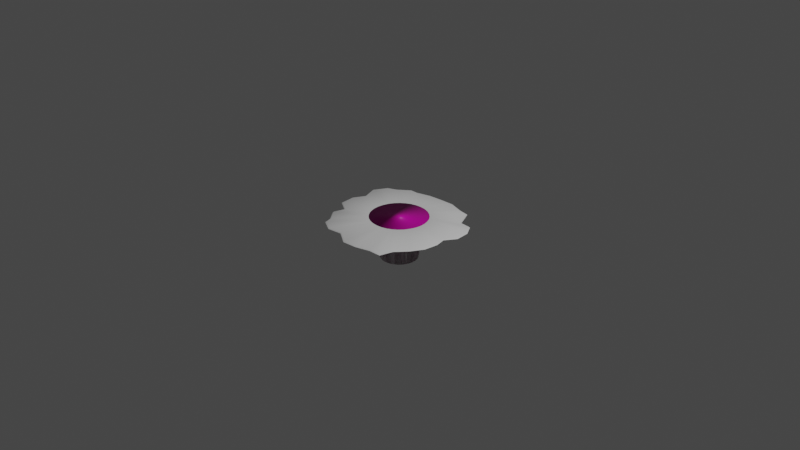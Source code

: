 # Source: HoleBlend.blend  (saved by Blender 3.5.10; exported with 4.5.12 LTS)
import bpy
from mathutils import Matrix  # noqa: F401  (used for matrix-valued properties, if any)

bpy.ops.wm.read_factory_settings(use_empty=True)
scene = bpy.context.scene
scene.name = 'Scene'

# ---- collections
col_collection = bpy.data.collections.new('Collection'); scene.collection.children.link(col_collection)

# ---- materials (node trees are filled in below, after node groups)
mat_material_001 = bpy.data.materials.new('Material.001')
mat_material_001.use_transparent_shadow = False
mat_material_002 = bpy.data.materials.new('Material.002')
mat_material_002.use_transparent_shadow = False

# ---- material node trees
mat_material_001.use_nodes = True; mat_material_001.node_tree.nodes.clear()
_N = mat_material_001.node_tree.nodes; _L = mat_material_001.node_tree.links
n0 = _N.new('ShaderNodeBsdfPrincipled'); n0.name = 'Principled BSDF'; n0.location = (10, 300)
n0.distribution = 'GGX'
n0.subsurface_method = 'RANDOM_WALK_SKIN'
n0.inputs[3].default_value = 1.45
n0.inputs[27].default_value = (0.0, 0.0, 0.0, 1.0)
n0.inputs[28].default_value = 1.0
n1 = _N.new('ShaderNodeOutputMaterial'); n1.name = 'Material Output'; n1.location = (300, 300)
_L.new(n0.outputs[0], n1.inputs[0])
n1.is_active_output = True
mat_material_002.use_nodes = True; mat_material_002.node_tree.nodes.clear()
_N = mat_material_002.node_tree.nodes; _L = mat_material_002.node_tree.links
n0 = _N.new('ShaderNodeBsdfPrincipled'); n0.name = 'Principled BSDF'; n0.location = (10, 300)
n0.distribution = 'GGX'
n0.subsurface_method = 'RANDOM_WALK_SKIN'
n0.inputs[0].default_value = (0.8, 0.0, 0.4858, 1.0)
n0.inputs[3].default_value = 1.45
n0.inputs[27].default_value = (0.0, 0.0, 0.0, 1.0)
n0.inputs[28].default_value = 1.0
n1 = _N.new('ShaderNodeOutputMaterial'); n1.name = 'Material Output'; n1.location = (300, 300)
_L.new(n0.outputs[0], n1.inputs[0])
n1.is_active_output = True

# ---- world
world_world = bpy.data.worlds.new('World'); scene.world = world_world
world_world.use_nodes = True; world_world.node_tree.nodes.clear()
_N = world_world.node_tree.nodes; _L = world_world.node_tree.links
n0 = _N.new('ShaderNodeOutputWorld'); n0.name = 'World Output'; n0.location = (300, 300)
n1 = _N.new('ShaderNodeBackground'); n1.name = 'Background'; n1.location = (10, 300)
n1.inputs[0].default_value = (0.05088, 0.05088, 0.05088, 1.0)
_L.new(n1.outputs[0], n0.inputs[0])
n0.is_active_output = True
world_world.color = (0.05088, 0.05088, 0.05088)
world_world.use_sun_shadow = False
world_world.sun_shadow_jitter_overblur = 0.0

# ---- cameras
cam_camera = bpy.data.cameras.new('Camera')
cam_camera.clip_end = 100.0
cam_camera.ortho_scale = 7.314

# ---- lights
light_light = bpy.data.lights.new('Light', 'POINT')
light_light.transmission_factor = 0.0
light_light.energy = 1000.0
light_light.shadow_soft_size = 0.1
light_light.shadow_maximum_resolution = 0.006
light_light.use_absolute_resolution = True

# ---- meshes
me_circle = bpy.data.meshes.new('Circle')
me_circle.from_pydata([(-0.005653, 0.6112, 0.009936), (-0.1605, 0.596, 0.009936), (-0.3094, 0.5508, 0.009936), (-0.3951, 0.5487, 0.009936), (-0.5154, 0.45, 0.009936), (-0.611, 0.4051, 0.009936), (-0.6843, 0.2679, 0.009936), (-0.6207, 0.1051, 0.009936), (-0.6854, -0.02002, 0.009936), (-0.6701, -0.1748, 0.009936), (-0.5281, -0.2604, 0.009936), (-0.5635, -0.3838, 0.009936), (-0.4648, -0.5041, 0.009936), (-0.4434, -0.583, 0.009936), (-0.3062, -0.6563, 0.009936), (-0.1514, -0.6342, 0.009936), (0.005398, -0.7326, 0.009936), (0.1602, -0.7173, 0.009936), (0.3091, -0.6721, 0.009936), (0.4404, -0.6661, 0.009936), (0.4736, -0.5278, 0.009936), (0.5723, -0.4075, 0.009936), (0.6437, -0.2743, 0.009936), (0.6565, -0.1231, 0.008416), (0.6282, -0.01378, 0.008416), (0.702, 0.1054, 0.008416), (0.6892, 0.252, 0.009936), (0.6158, 0.3655, 0.009936), (0.4952, 0.3696, 0.009936), (0.4026, 0.5534, 0.009936), (0.2822, 0.5726, 0.009936), (0.1334, 0.6177, 0.009936), (-0.03901, 0.1961, -0.4216), (2.262e-09, 0.1999, -0.4216), (-0.07652, 0.1847, -0.4216), (-0.1111, 0.1663, -0.4216), (-0.1414, 0.1414, -0.4216), (-0.1663, 0.1111, -0.4216), (-0.1847, 0.07652, -0.4216), (-0.1961, 0.03901, -0.4216), (-0.1999, -1.175e-08, -0.4216), (-0.1961, -0.03901, -0.4216), (-0.1847, -0.07652, -0.4216), (-0.1663, -0.1111, -0.4216), (-0.1414, -0.1414, -0.4216), (-0.1111, -0.1663, -0.4216), (-0.07652, -0.1847, -0.4216), (-0.03901, -0.1961, -0.4216), (2.262e-09, -0.1999, -0.4216), (0.03901, -0.1961, -0.4216), (0.07652, -0.1847, -0.4216), (0.1111, -0.1663, -0.4216), (0.1414, -0.1414, -0.4216), (0.1663, -0.1111, -0.4216), (0.1847, -0.07652, -0.4216), (0.1961, -0.03901, -0.4216), (0.1999, -1.175e-08, -0.4216), (0.1961, 0.03901, -0.4216), (0.1847, 0.07652, -0.4216), (0.1663, 0.1111, -0.4216), (0.1414, 0.1414, -0.4216), (0.1111, 0.1663, -0.4216), (0.07652, 0.1847, -0.4216), (0.03901, 0.1961, -0.4216), (-0.005855, 0.6263, -5.719e-05), (-0.1643, 0.6107, -5.719e-05), (-0.3167, 0.5645, -5.719e-05), (-0.4045, 0.5623, -5.719e-05), (-0.5276, 0.4613, -5.719e-05), (-0.6254, 0.4153, -5.719e-05), (-0.7004, 0.2749, -5.719e-05), (-0.6353, 0.1083, -5.719e-05), (-0.7015, -0.01977, -5.719e-05), (-0.6859, -0.1782, -5.719e-05), (-0.5405, -0.2658, -5.719e-05), (-0.5768, -0.3921, -5.719e-05), (-0.4758, -0.5152, -5.719e-05), (-0.4539, -0.5959, -5.719e-05), (-0.3135, -0.671, -5.719e-05), (-0.155, -0.6484, -5.719e-05), (0.005455, -0.749, -5.719e-05), (0.1639, -0.7334, -5.719e-05), (0.3163, -0.6872, -5.719e-05), (0.4506, -0.6809, -5.719e-05), (0.4847, -0.5395, -5.719e-05), (0.5857, -0.4164, -5.719e-05), (0.6587, -0.28, -5.719e-05), (0.6718, -0.1253, -0.001612), (0.6429, -0.01338, -0.001612), (0.7184, 0.1086, -0.001612), (0.7053, 0.2587, -5.719e-05), (0.6302, 0.3748, -5.719e-05), (0.5067, 0.379, -5.719e-05), (0.4119, 0.5671, -5.719e-05), (0.2888, 0.5867, -5.719e-05), (0.1364, 0.6329, -5.719e-05), (-0.06336, 0.3014, 0.03033), (-0.05351, 0.269, 0.004383), (-0.05692, 0.2811, 0.02348), (3.795e-09, 0.2743, 0.004383), (-0.000461, 0.3077, 0.03033), (-0.000135, 0.2868, 0.02348), (-0.1237, 0.2829, 0.03035), (-0.105, 0.2534, 0.004383), (-0.1115, 0.2645, 0.02348), (-0.1732, 0.2561, 0.03054), (-0.1524, 0.2281, 0.004383), (-0.16, 0.2385, 0.02354), (-0.2211, 0.2164, 0.03055), (-0.194, 0.194, 0.004383), (-0.2038, 0.2024, 0.02354), (-0.2574, 0.1718, 0.03073), (-0.2281, 0.1524, 0.004383), (-0.2389, 0.1596, 0.02359), (-0.2861, 0.1175, 0.03074), (-0.2534, 0.105, 0.004383), (-0.2655, 0.1097, 0.0236), (-0.3036, 0.0589, 0.03032), (-0.269, 0.05351, 0.004383), (-0.2818, 0.05561, 0.02348), (-0.3093, -0.001414, 0.03057), (-0.2743, -1.058e-08, 0.004383), (-0.2872, -0.0004142, 0.02355), (-0.303, -0.06318, 0.03058), (-0.269, -0.05351, 0.004383), (-0.2816, -0.05687, 0.02355), (-0.2849, -0.122, 0.03003), (-0.2534, -0.105, 0.004383), (-0.2651, -0.111, 0.02339), (-0.2576, -0.1727, 0.03051), (-0.2281, -0.1524, 0.004383), (-0.2389, -0.1598, 0.02353), (-0.218, -0.2208, 0.03052), (-0.194, -0.194, 0.004383), (-0.2029, -0.2037, 0.02353), (-0.1747, -0.2562, 0.03069), (-0.1524, -0.2281, 0.004383), (-0.1604, -0.2385, 0.02358), (-0.1204, -0.2853, 0.03069), (-0.105, -0.2534, 0.004383), (-0.1105, -0.2652, 0.02358), (-0.06221, -0.303, 0.03043), (-0.05351, -0.269, 0.004383), (-0.05658, -0.2816, 0.02351), (0.0003401, -0.3092, 0.03074), (3.795e-09, -0.2743, 0.004383), (9.96e-05, -0.2872, 0.0236), (0.06142, -0.3032, 0.03074), (0.05351, -0.269, 0.004383), (0.05635, -0.2817, 0.0236), (0.1202, -0.2855, 0.03073), (0.105, -0.2534, 0.004383), (0.1104, -0.2653, 0.0236), (0.172, -0.2578, 0.03088), (0.1524, -0.2281, 0.004383), (0.1596, -0.239, 0.02364), (0.2172, -0.2209, 0.03063), (0.194, -0.194, 0.004383), (0.2027, -0.2037, 0.02357), (0.2566, -0.1732, 0.03062), (0.2281, -0.1524, 0.004383), (0.2386, -0.16, 0.02356), (0.2858, -0.1189, 0.03061), (0.2534, -0.105, 0.004383), (0.2654, -0.1101, 0.02356), (0.3038, -0.05988, 0.03036), (0.269, -0.05351, 0.004383), (0.2818, -0.0559, 0.02349), (0.3098, -0.001153, 0.03015), (0.2743, -1.058e-08, 0.004383), (0.2874, -0.0003376, 0.02343), (0.3043, 0.0582, 0.03053), (0.269, 0.05351, 0.004383), (0.282, 0.05541, 0.02354), (0.2868, 0.1167, 0.03072), (0.2534, 0.105, 0.004383), (0.2657, 0.1094, 0.02359), (0.2588, 0.1699, 0.03067), (0.2281, 0.1524, 0.004383), (0.2393, 0.159, 0.02358), (0.2237, 0.2131, 0.03025), (0.194, 0.194, 0.004383), (0.2046, 0.2014, 0.02346), (0.1728, 0.2553, 0.03062), (0.1524, 0.2281, 0.004383), (0.1599, 0.2383, 0.02356), (0.1208, 0.2833, 0.03044), (0.105, 0.2534, 0.004383), (0.1106, 0.2646, 0.02351), (0.06081, 0.3017, 0.03043), (0.05351, 0.269, 0.004383), (0.05617, 0.2812, 0.02351)], [], [(103, 106, 35, 34), (97, 103, 34, 32), (100, 189, 31, 0), (106, 109, 36, 35), (109, 112, 37, 36), (112, 115, 38, 37), (115, 118, 39, 38), (118, 121, 40, 39), (121, 124, 41, 40), (124, 127, 42, 41), (127, 130, 43, 42), (130, 133, 44, 43), (133, 136, 45, 44), (136, 139, 46, 45), (139, 142, 47, 46), (142, 145, 48, 47), (145, 148, 49, 48), (148, 151, 50, 49), (151, 154, 51, 50), (154, 157, 52, 51), (157, 160, 53, 52), (160, 163, 54, 53), (163, 166, 55, 54), (166, 169, 56, 55), (169, 172, 57, 56), (172, 175, 58, 57), (175, 178, 59, 58), (178, 181, 60, 59), (181, 184, 61, 60), (184, 187, 62, 61), (187, 190, 63, 62), (190, 99, 33, 63), (32, 34, 35, 36, 37, 38, 39, 40, 41, 42, 43, 44, 45, 46, 47, 48, 49, 50, 51, 52, 53, 54, 55, 56, 57, 58, 59, 60, 61, 62, 63, 33), (153, 150, 18, 19), (114, 111, 5, 6), (156, 153, 19, 20), (117, 114, 6, 7), (159, 156, 20, 21), (120, 117, 7, 8), (162, 159, 21, 22), (123, 120, 8, 9), (165, 162, 22, 23), (126, 123, 9, 10), (168, 165, 23, 24), (129, 126, 10, 11), (171, 168, 24, 25), (132, 129, 11, 12), (174, 171, 25, 26), (135, 132, 12, 13), (177, 174, 26, 27), (138, 135, 13, 14), (96, 100, 0, 1), (180, 177, 27, 28), (141, 138, 14, 15), (102, 96, 1, 2), (183, 180, 28, 29), (144, 141, 15, 16), (105, 102, 2, 3), (186, 183, 29, 30), (147, 144, 16, 17), (108, 105, 3, 4), (189, 186, 30, 31), (150, 147, 17, 18), (111, 108, 4, 5), (13, 12, 76, 77), (27, 26, 90, 91), (14, 13, 77, 78), (1, 0, 64, 65), (28, 27, 91, 92), (15, 14, 78, 79), (2, 1, 65, 66), (29, 28, 92, 93), (16, 15, 79, 80), (3, 2, 66, 67), (30, 29, 93, 94), (17, 16, 80, 81), (4, 3, 67, 68), (31, 30, 94, 95), (18, 17, 81, 82), (5, 4, 68, 69), (0, 31, 95, 64), (19, 18, 82, 83), (6, 5, 69, 70), (20, 19, 83, 84), (7, 6, 70, 71), (21, 20, 84, 85), (8, 7, 71, 72), (22, 21, 85, 86), (9, 8, 72, 73), (23, 22, 86, 87), (10, 9, 73, 74), (24, 23, 87, 88), (11, 10, 74, 75), (25, 24, 88, 89), (12, 11, 75, 76), (26, 25, 89, 90), (97, 99, 101, 98), (98, 101, 100, 96), (103, 97, 98, 104), (104, 98, 96, 102), (106, 103, 104, 107), (107, 104, 102, 105), (109, 106, 107, 110), (110, 107, 105, 108), (112, 109, 110, 113), (113, 110, 108, 111), (115, 112, 113, 116), (116, 113, 111, 114), (118, 115, 116, 119), (119, 116, 114, 117), (121, 118, 119, 122), (122, 119, 117, 120), (124, 121, 122, 125), (125, 122, 120, 123), (127, 124, 125, 128), (128, 125, 123, 126), (130, 127, 128, 131), (131, 128, 126, 129), (133, 130, 131, 134), (134, 131, 129, 132), (136, 133, 134, 137), (137, 134, 132, 135), (139, 136, 137, 140), (140, 137, 135, 138), (142, 139, 140, 143), (143, 140, 138, 141), (145, 142, 143, 146), (146, 143, 141, 144), (148, 145, 146, 149), (149, 146, 144, 147), (151, 148, 149, 152), (152, 149, 147, 150), (154, 151, 152, 155), (155, 152, 150, 153), (157, 154, 155, 158), (158, 155, 153, 156), (160, 157, 158, 161), (161, 158, 156, 159), (163, 160, 161, 164), (164, 161, 159, 162), (166, 163, 164, 167), (167, 164, 162, 165), (169, 166, 167, 170), (170, 167, 165, 168), (172, 169, 170, 173), (173, 170, 168, 171), (175, 172, 173, 176), (176, 173, 171, 174), (178, 175, 176, 179), (179, 176, 174, 177), (181, 178, 179, 182), (182, 179, 177, 180), (184, 181, 182, 185), (185, 182, 180, 183), (187, 184, 185, 188), (188, 185, 183, 186), (190, 187, 188, 191), (191, 188, 186, 189), (99, 190, 191, 101), (101, 191, 189, 100), (99, 97, 32, 33)])
me_circle.polygons.foreach_set('use_smooth', [True] * 161)
_uv = me_circle.uv_layers.new(name='UVMap')
_uv.uv.foreach_set('vector', [0.3261, 0.4431, 0.34, 0.4098, 0.4782, 0.4835, 0.476, 0.4884, 0.319, 0.4785, 0.3261, 0.4431, 0.476, 0.4884, 0.4748, 0.4936, 0.2882, 0.5171, 0.2963, 0.5591, 0.01808, 0.623, 0.01257, 0.5271, 0.34, 0.4098, 0.3602, 0.3798, 0.4814, 0.4791, 0.4782, 0.4835, 0.3602, 0.3798, 0.3858, 0.3544, 0.4853, 0.4755, 0.4814, 0.4791, 0.3858, 0.3544, 0.416, 0.3343, 0.4899, 0.4728, 0.4853, 0.4755, 0.416, 0.3343, 0.4494, 0.3206, 0.4949, 0.4709, 0.4899, 0.4728, 0.4494, 0.3206, 0.4849, 0.3136, 0.5002, 0.4702, 0.4949, 0.4709, 0.4849, 0.3136, 0.5211, 0.3141, 0.5055, 0.4703, 0.5002, 0.4702, 0.5211, 0.3141, 0.5566, 0.3212, 0.5108, 0.4715, 0.5055, 0.4703, 0.5566, 0.3212, 0.5899, 0.3352, 0.5157, 0.4737, 0.5108, 0.4715, 0.5899, 0.3352, 0.62, 0.3554, 0.52, 0.4769, 0.5157, 0.4737, 0.62, 0.3554, 0.6456, 0.3812, 0.5238, 0.4808, 0.52, 0.4769, 0.6456, 0.3812, 0.6656, 0.4115, 0.5266, 0.4854, 0.5238, 0.4808, 0.6656, 0.4115, 0.6789, 0.4452, 0.5286, 0.4905, 0.5266, 0.4854, 0.6789, 0.4452, 0.6857, 0.4808, 0.5294, 0.4958, 0.5286, 0.4905, 0.6857, 0.4808, 0.6855, 0.5171, 0.5292, 0.5013, 0.5294, 0.4958, 0.6855, 0.5171, 0.6781, 0.5526, 0.5279, 0.5066, 0.5292, 0.5013, 0.6781, 0.5526, 0.664, 0.5859, 0.5256, 0.5114, 0.5279, 0.5066, 0.664, 0.5859, 0.6438, 0.6158, 0.5223, 0.5158, 0.5256, 0.5114, 0.6438, 0.6158, 0.6177, 0.6408, 0.5184, 0.5195, 0.5223, 0.5158, 0.6177, 0.6408, 0.5875, 0.6607, 0.5139, 0.5224, 0.5184, 0.5195, 0.5875, 0.6607, 0.554, 0.6743, 0.5088, 0.5243, 0.5139, 0.5224, 0.554, 0.6743, 0.5186, 0.6811, 0.5035, 0.5252, 0.5088, 0.5243, 0.5186, 0.6811, 0.4826, 0.6808, 0.498, 0.525, 0.5035, 0.5252, 0.4826, 0.6808, 0.4472, 0.6734, 0.4928, 0.5237, 0.498, 0.525, 0.4472, 0.6734, 0.4139, 0.6593, 0.4879, 0.5214, 0.4928, 0.5237, 0.4139, 0.6593, 0.3841, 0.639, 0.4835, 0.5182, 0.4879, 0.5214, 0.3841, 0.639, 0.359, 0.6132, 0.4799, 0.5142, 0.4835, 0.5182, 0.359, 0.6132, 0.3393, 0.5832, 0.4772, 0.5095, 0.4799, 0.5142, 0.3393, 0.5832, 0.3257, 0.5498, 0.4754, 0.5044, 0.4772, 0.5095, 0.3257, 0.5498, 0.3188, 0.5145, 0.4747, 0.499, 0.4754, 0.5044, 0.4748, 0.4936, 0.476, 0.4884, 0.4782, 0.4835, 0.4814, 0.4791, 0.4853, 0.4755, 0.4899, 0.4728, 0.4949, 0.4709, 0.5002, 0.4702, 0.5055, 0.4703, 0.5108, 0.4715, 0.5157, 0.4737, 0.52, 0.4769, 0.5238, 0.4808, 0.5266, 0.4854, 0.5286, 0.4905, 0.5294, 0.4958, 0.5292, 0.5013, 0.5279, 0.5066, 0.5256, 0.5114, 0.5223, 0.5158, 0.5184, 0.5195, 0.5139, 0.5224, 0.5088, 0.5243, 0.5035, 0.5252, 0.498, 0.525, 0.4928, 0.5237, 0.4879, 0.5214, 0.4835, 0.5182, 0.4799, 0.5142, 0.4772, 0.5095, 0.4754, 0.5044, 0.4747, 0.499, 0.6924, 0.6012, 0.7085, 0.5634, 0.926, 0.6655, 0.9257, 0.7549, 0.4015, 0.3059, 0.3656, 0.3296, 0.1151, 0.09431, 0.2042, 0.03549, 0.6695, 0.635, 0.6924, 0.6012, 0.9257, 0.7549, 0.8357, 0.7897, 0.4412, 0.2898, 0.4015, 0.3059, 0.2042, 0.03549, 0.3213, 0.06212, 0.6385, 0.6653, 0.6695, 0.635, 0.8357, 0.7897, 0.7562, 0.8649, 0.4828, 0.2818, 0.4412, 0.2898, 0.3213, 0.06212, 0.4058, 0.01308, 0.6026, 0.6889, 0.6385, 0.6653, 0.7562, 0.8649, 0.6682, 0.9215, 0.5264, 0.2825, 0.4828, 0.2818, 0.4058, 0.01308, 0.5124, 0.01483, 0.5626, 0.705, 0.6026, 0.6889, 0.6682, 0.9215, 0.5651, 0.9413, 0.5683, 0.2913, 0.5264, 0.2825, 0.5124, 0.01483, 0.5871, 0.1012, 0.5223, 0.7129, 0.5626, 0.705, 0.5651, 0.9413, 0.4865, 0.9319, 0.6054, 0.3067, 0.5683, 0.2913, 0.5871, 0.1012, 0.6707, 0.0754, 0.4807, 0.7128, 0.5223, 0.7129, 0.4865, 0.9319, 0.4064, 0.9864, 0.6419, 0.3313, 0.6054, 0.3067, 0.6707, 0.0754, 0.7612, 0.1332, 0.4388, 0.7045, 0.4807, 0.7128, 0.4064, 0.9864, 0.3052, 0.9867, 0.6695, 0.3591, 0.6419, 0.3313, 0.7612, 0.1332, 0.8164, 0.1452, 0.3999, 0.6881, 0.4388, 0.7045, 0.3052, 0.9867, 0.2242, 0.9429, 0.6935, 0.3954, 0.6695, 0.3591, 0.8164, 0.1452, 0.8755, 0.2351, 0.2885, 0.4731, 0.2882, 0.5171, 0.01257, 0.5271, 0.01285, 0.4191, 0.3679, 0.6663, 0.3999, 0.6881, 0.2242, 0.9429, 0.2099, 0.8631, 0.7092, 0.435, 0.6935, 0.3954, 0.8755, 0.2351, 0.8742, 0.3444, 0.2974, 0.43, 0.2885, 0.4731, 0.01285, 0.4191, 0.03309, 0.3122, 0.3356, 0.6337, 0.3679, 0.6663, 0.2099, 0.8631, 0.08063, 0.8028, 0.7176, 0.4781, 0.7092, 0.435, 0.8742, 0.3444, 0.9477, 0.4506, 0.3126, 0.3939, 0.2974, 0.43, 0.03309, 0.3122, 0.03057, 0.2532, 0.3129, 0.5995, 0.3356, 0.6337, 0.08063, 0.8028, 0.05792, 0.723, 0.7173, 0.5212, 0.7176, 0.4781, 0.9477, 0.4506, 0.9476, 0.5588, 0.337, 0.3578, 0.3126, 0.3939, 0.03057, 0.2532, 0.08892, 0.1621, 0.2963, 0.5591, 0.3129, 0.5995, 0.05792, 0.723, 0.01808, 0.623, 0.7085, 0.5634, 0.7173, 0.5212, 0.9476, 0.5588, 0.926, 0.6655, 0.3656, 0.3296, 0.337, 0.3578, 0.08892, 0.1621, 0.1151, 0.09431, 0.8164, 0.1452, 0.7612, 0.1332, 0.7692, 0.1228, 0.8259, 0.1356, 0.2242, 0.9429, 0.3052, 0.9867, 0.3012, 1.0, 0.2169, 0.9545, 0.8755, 0.2351, 0.8164, 0.1452, 0.8259, 0.1356, 0.8873, 0.2283, 0.01285, 0.4191, 0.01257, 0.5271, 0.0, 0.528, 0.0003416, 0.4173, 0.2099, 0.8631, 0.2242, 0.9429, 0.2169, 0.9545, 0.2019, 0.8731, 0.8742, 0.3444, 0.8755, 0.2351, 0.8873, 0.2283, 0.8862, 0.3403, 0.03309, 0.3122, 0.01285, 0.4191, 0.0003416, 0.4173, 0.02097, 0.3077, 0.08063, 0.8028, 0.2099, 0.8631, 0.2019, 0.8731, 0.07025, 0.8112, 0.9477, 0.4506, 0.8742, 0.3444, 0.8862, 0.3403, 0.9611, 0.4491, 0.03057, 0.2532, 0.03309, 0.3122, 0.02097, 0.3077, 0.01864, 0.2472, 0.05792, 0.723, 0.08063, 0.8028, 0.07025, 0.8112, 0.04664, 0.7292, 0.9476, 0.5588, 0.9477, 0.4506, 0.9611, 0.4491, 0.961, 0.5604, 0.08892, 0.1621, 0.03057, 0.2532, 0.01864, 0.2472, 0.0785, 0.1535, 0.01808, 0.623, 0.05792, 0.723, 0.04664, 0.7292, 0.005806, 0.6265, 0.926, 0.6655, 0.9476, 0.5588, 0.961, 0.5604, 0.9388, 0.67, 0.1151, 0.09431, 0.08892, 0.1621, 0.0785, 0.1535, 0.1057, 0.08383, 0.01257, 0.5271, 0.01808, 0.623, 0.005806, 0.6265, 0.0, 0.528, 0.9257, 0.7549, 0.926, 0.6655, 0.9388, 0.67, 0.938, 0.7622, 0.2042, 0.03549, 0.1151, 0.09431, 0.1057, 0.08383, 0.1978, 0.02284, 0.8357, 0.7897, 0.9257, 0.7549, 0.938, 0.7622, 0.8458, 0.7984, 0.3213, 0.06212, 0.2042, 0.03549, 0.1978, 0.02284, 0.3178, 0.04985, 0.7562, 0.8649, 0.8357, 0.7897, 0.8458, 0.7984, 0.7643, 0.8753, 0.4058, 0.01308, 0.3213, 0.06212, 0.3178, 0.04985, 0.4044, 0.0, 0.6682, 0.9215, 0.7562, 0.8649, 0.7643, 0.8753, 0.6738, 0.9333, 0.5124, 0.01483, 0.4058, 0.01308, 0.4044, 0.0, 0.5145, 0.001725, 0.5651, 0.9413, 0.6682, 0.9215, 0.6738, 0.9333, 0.568, 0.9539, 0.5871, 0.1012, 0.5124, 0.01483, 0.5145, 0.001725, 0.5908, 0.08954, 0.4865, 0.9319, 0.5651, 0.9413, 0.568, 0.9539, 0.4877, 0.9444, 0.6707, 0.0754, 0.5871, 0.1012, 0.5908, 0.08954, 0.6758, 0.06365, 0.4064, 0.9864, 0.4865, 0.9319, 0.4877, 0.9444, 0.4058, 1.0, 0.7612, 0.1332, 0.6707, 0.0754, 0.6758, 0.06365, 0.7692, 0.1228, 0.3052, 0.9867, 0.4064, 0.9864, 0.4058, 1.0, 0.3012, 1.0, 0.319, 0.4785, 0.3188, 0.5145, 0.3033, 0.5159, 0.3036, 0.4762, 0.3036, 0.4762, 0.3033, 0.5159, 0.2882, 0.5171, 0.2885, 0.4731, 0.3261, 0.4431, 0.319, 0.4785, 0.3036, 0.4762, 0.3115, 0.4374, 0.3115, 0.4374, 0.3036, 0.4762, 0.2885, 0.4731, 0.2974, 0.43, 0.34, 0.4098, 0.3261, 0.4431, 0.3115, 0.4374, 0.3263, 0.4021, 0.3263, 0.4021, 0.3115, 0.4374, 0.2974, 0.43, 0.3126, 0.3939, 0.3602, 0.3798, 0.34, 0.4098, 0.3263, 0.4021, 0.3484, 0.3693, 0.3484, 0.3693, 0.3263, 0.4021, 0.3126, 0.3939, 0.337, 0.3578, 0.3858, 0.3544, 0.3602, 0.3798, 0.3484, 0.3693, 0.3758, 0.3421, 0.3758, 0.3421, 0.3484, 0.3693, 0.337, 0.3578, 0.3656, 0.3296, 0.416, 0.3343, 0.3858, 0.3544, 0.3758, 0.3421, 0.4087, 0.3203, 0.4087, 0.3203, 0.3758, 0.3421, 0.3656, 0.3296, 0.4015, 0.3059, 0.4494, 0.3206, 0.416, 0.3343, 0.4087, 0.3203, 0.4452, 0.3054, 0.4452, 0.3054, 0.4087, 0.3203, 0.4015, 0.3059, 0.4412, 0.2898, 0.4849, 0.3136, 0.4494, 0.3206, 0.4452, 0.3054, 0.4837, 0.298, 0.4837, 0.298, 0.4452, 0.3054, 0.4412, 0.2898, 0.4828, 0.2818, 0.5211, 0.3141, 0.4849, 0.3136, 0.4837, 0.298, 0.5233, 0.2984, 0.5233, 0.2984, 0.4837, 0.298, 0.4828, 0.2818, 0.5264, 0.2825, 0.5566, 0.3212, 0.5211, 0.3141, 0.5233, 0.2984, 0.5618, 0.3064, 0.5618, 0.3064, 0.5233, 0.2984, 0.5264, 0.2825, 0.5683, 0.2913, 0.5899, 0.3352, 0.5566, 0.3212, 0.5618, 0.3064, 0.5974, 0.3212, 0.5974, 0.3212, 0.5618, 0.3064, 0.5683, 0.2913, 0.6054, 0.3067, 0.62, 0.3554, 0.5899, 0.3352, 0.5974, 0.3212, 0.6304, 0.3435, 0.6304, 0.3435, 0.5974, 0.3212, 0.6054, 0.3067, 0.6419, 0.3313, 0.6456, 0.3812, 0.62, 0.3554, 0.6304, 0.3435, 0.6576, 0.3707, 0.6576, 0.3707, 0.6304, 0.3435, 0.6419, 0.3313, 0.6695, 0.3591, 0.6656, 0.4115, 0.6456, 0.3812, 0.6576, 0.3707, 0.6794, 0.4038, 0.6794, 0.4038, 0.6576, 0.3707, 0.6695, 0.3591, 0.6935, 0.3954, 0.6789, 0.4452, 0.6656, 0.4115, 0.6794, 0.4038, 0.694, 0.4404, 0.694, 0.4404, 0.6794, 0.4038, 0.6935, 0.3954, 0.7092, 0.435, 0.6857, 0.4808, 0.6789, 0.4452, 0.694, 0.4404, 0.7016, 0.4794, 0.7016, 0.4794, 0.694, 0.4404, 0.7092, 0.435, 0.7176, 0.4781, 0.6855, 0.5171, 0.6857, 0.4808, 0.7016, 0.4794, 0.7012, 0.519, 0.7012, 0.519, 0.7016, 0.4794, 0.7176, 0.4781, 0.7173, 0.5212, 0.6781, 0.5526, 0.6855, 0.5171, 0.7012, 0.519, 0.6931, 0.5576, 0.6931, 0.5576, 0.7012, 0.519, 0.7173, 0.5212, 0.7085, 0.5634, 0.664, 0.5859, 0.6781, 0.5526, 0.6931, 0.5576, 0.6779, 0.5934, 0.6779, 0.5934, 0.6931, 0.5576, 0.7085, 0.5634, 0.6924, 0.6012, 0.6438, 0.6158, 0.664, 0.5859, 0.6779, 0.5934, 0.6561, 0.6255, 0.6561, 0.6255, 0.6779, 0.5934, 0.6924, 0.6012, 0.6695, 0.635, 0.6177, 0.6408, 0.6438, 0.6158, 0.6561, 0.6255, 0.6278, 0.653, 0.6278, 0.653, 0.6561, 0.6255, 0.6695, 0.635, 0.6385, 0.6653, 0.5875, 0.6607, 0.6177, 0.6408, 0.6278, 0.653, 0.5949, 0.6747, 0.5949, 0.6747, 0.6278, 0.653, 0.6385, 0.6653, 0.6026, 0.6889, 0.554, 0.6743, 0.5875, 0.6607, 0.5949, 0.6747, 0.5583, 0.6893, 0.5583, 0.6893, 0.5949, 0.6747, 0.6026, 0.6889, 0.5626, 0.705, 0.5186, 0.6811, 0.554, 0.6743, 0.5583, 0.6893, 0.5203, 0.6967, 0.5203, 0.6967, 0.5583, 0.6893, 0.5626, 0.705, 0.5223, 0.7129, 0.4826, 0.6808, 0.5186, 0.6811, 0.5203, 0.6967, 0.4813, 0.6965, 0.4813, 0.6965, 0.5203, 0.6967, 0.5223, 0.7129, 0.4807, 0.7128, 0.4472, 0.6734, 0.4826, 0.6808, 0.4813, 0.6965, 0.4428, 0.6886, 0.4428, 0.6886, 0.4813, 0.6965, 0.4807, 0.7128, 0.4388, 0.7045, 0.4139, 0.6593, 0.4472, 0.6734, 0.4428, 0.6886, 0.4067, 0.6733, 0.4067, 0.6733, 0.4428, 0.6886, 0.4388, 0.7045, 0.3999, 0.6881, 0.3841, 0.639, 0.4139, 0.6593, 0.4067, 0.6733, 0.3753, 0.6518, 0.3753, 0.6518, 0.4067, 0.6733, 0.3999, 0.6881, 0.3679, 0.6663, 0.359, 0.6132, 0.3841, 0.639, 0.3753, 0.6518, 0.3471, 0.6233, 0.3471, 0.6233, 0.3753, 0.6518, 0.3679, 0.6663, 0.3356, 0.6337, 0.3393, 0.5832, 0.359, 0.6132, 0.3471, 0.6233, 0.3258, 0.591, 0.3258, 0.591, 0.3471, 0.6233, 0.3356, 0.6337, 0.3129, 0.5995, 0.3257, 0.5498, 0.3393, 0.5832, 0.3258, 0.591, 0.3109, 0.5544, 0.3109, 0.5544, 0.3258, 0.591, 0.3129, 0.5995, 0.2963, 0.5591, 0.3188, 0.5145, 0.3257, 0.5498, 0.3109, 0.5544, 0.3033, 0.5159, 0.3033, 0.5159, 0.3109, 0.5544, 0.2963, 0.5591, 0.2882, 0.5171, 0.3188, 0.5145, 0.319, 0.4785, 0.4748, 0.4936, 0.4747, 0.499])
me_circle.materials.append(mat_material_001)
me_circle.update()
me_circle_001 = bpy.data.meshes.new('Circle.001')
me_circle_001.from_pydata([(-0.03901, 0.1961, -0.4216), (2.262e-09, 0.1999, -0.4216), (-0.07652, 0.1847, -0.4216), (-0.1111, 0.1663, -0.4216), (-0.1414, 0.1414, -0.4216), (-0.1663, 0.1111, -0.4216), (-0.1847, 0.07652, -0.4216), (-0.1961, 0.03901, -0.4216), (-0.1999, -1.175e-08, -0.4216), (-0.1961, -0.03901, -0.4216), (-0.1847, -0.07652, -0.4216), (-0.1663, -0.1111, -0.4216), (-0.1414, -0.1414, -0.4216), (-0.1111, -0.1663, -0.4216), (-0.07652, -0.1847, -0.4216), (-0.03901, -0.1961, -0.4216), (2.262e-09, -0.1999, -0.4216), (0.03901, -0.1961, -0.4216), (0.07652, -0.1847, -0.4216), (0.1111, -0.1663, -0.4216), (0.1414, -0.1414, -0.4216), (0.1663, -0.1111, -0.4216), (0.1847, -0.07652, -0.4216), (0.1961, -0.03901, -0.4216), (0.1999, -1.175e-08, -0.4216), (0.1961, 0.03901, -0.4216), (0.1847, 0.07652, -0.4216), (0.1663, 0.1111, -0.4216), (0.1414, 0.1414, -0.4216), (0.1111, 0.1663, -0.4216), (0.07652, 0.1847, -0.4216), (0.03901, 0.1961, -0.4216), (-0.06336, 0.3014, 0.03033), (-0.05351, 0.269, 0.004383), (-0.05692, 0.2811, 0.02348), (3.795e-09, 0.2743, 0.004383), (-0.000461, 0.3077, 0.03033), (-0.000135, 0.2868, 0.02348), (-0.1237, 0.2829, 0.03035), (-0.105, 0.2534, 0.004383), (-0.1115, 0.2645, 0.02348), (-0.1732, 0.2561, 0.03054), (-0.1524, 0.2281, 0.004383), (-0.16, 0.2385, 0.02354), (-0.2211, 0.2164, 0.03055), (-0.194, 0.194, 0.004383), (-0.2038, 0.2024, 0.02354), (-0.2574, 0.1718, 0.03073), (-0.2281, 0.1524, 0.004383), (-0.2389, 0.1596, 0.02359), (-0.2861, 0.1175, 0.03074), (-0.2534, 0.105, 0.004383), (-0.2655, 0.1097, 0.0236), (-0.3036, 0.0589, 0.03032), (-0.269, 0.05351, 0.004383), (-0.2818, 0.05561, 0.02348), (-0.3093, -0.001414, 0.03057), (-0.2743, -1.058e-08, 0.004383), (-0.2872, -0.0004142, 0.02355), (-0.303, -0.06318, 0.03058), (-0.269, -0.05351, 0.004383), (-0.2816, -0.05687, 0.02355), (-0.2849, -0.122, 0.03003), (-0.2534, -0.105, 0.004383), (-0.2651, -0.111, 0.02339), (-0.2576, -0.1727, 0.03051), (-0.2281, -0.1524, 0.004383), (-0.2389, -0.1598, 0.02353), (-0.218, -0.2208, 0.03052), (-0.194, -0.194, 0.004383), (-0.2029, -0.2037, 0.02353), (-0.1747, -0.2562, 0.03069), (-0.1524, -0.2281, 0.004383), (-0.1604, -0.2385, 0.02358), (-0.1204, -0.2853, 0.03069), (-0.105, -0.2534, 0.004383), (-0.1105, -0.2652, 0.02358), (-0.06221, -0.303, 0.03043), (-0.05351, -0.269, 0.004383), (-0.05658, -0.2816, 0.02351), (0.0003401, -0.3092, 0.03074), (3.795e-09, -0.2743, 0.004383), (9.96e-05, -0.2872, 0.0236), (0.06142, -0.3032, 0.03074), (0.05351, -0.269, 0.004383), (0.05635, -0.2817, 0.0236), (0.1202, -0.2855, 0.03073), (0.105, -0.2534, 0.004383), (0.1104, -0.2653, 0.0236), (0.172, -0.2578, 0.03088), (0.1524, -0.2281, 0.004383), (0.1596, -0.239, 0.02364), (0.2172, -0.2209, 0.03063), (0.194, -0.194, 0.004383), (0.2027, -0.2037, 0.02357), (0.2566, -0.1732, 0.03062), (0.2281, -0.1524, 0.004383), (0.2386, -0.16, 0.02356), (0.2858, -0.1189, 0.03061), (0.2534, -0.105, 0.004383), (0.2654, -0.1101, 0.02356), (0.3038, -0.05988, 0.03036), (0.269, -0.05351, 0.004383), (0.2818, -0.0559, 0.02349), (0.3098, -0.001153, 0.03015), (0.2743, -1.058e-08, 0.004383), (0.2874, -0.0003376, 0.02343), (0.3043, 0.0582, 0.03053), (0.269, 0.05351, 0.004383), (0.282, 0.05541, 0.02354), (0.2868, 0.1167, 0.03072), (0.2534, 0.105, 0.004383), (0.2657, 0.1094, 0.02359), (0.2588, 0.1699, 0.03067), (0.2281, 0.1524, 0.004383), (0.2393, 0.159, 0.02358), (0.2237, 0.2131, 0.03025), (0.194, 0.194, 0.004383), (0.2046, 0.2014, 0.02346), (0.1728, 0.2553, 0.03062), (0.1524, 0.2281, 0.004383), (0.1599, 0.2383, 0.02356), (0.1208, 0.2833, 0.03044), (0.105, 0.2534, 0.004383), (0.1106, 0.2646, 0.02351), (0.06081, 0.3017, 0.03043), (0.05351, 0.269, 0.004383), (0.05617, 0.2812, 0.02351)], [], [(39, 2, 3, 42), (33, 0, 2, 39), (42, 3, 4, 45), (45, 4, 5, 48), (48, 5, 6, 51), (51, 6, 7, 54), (54, 7, 8, 57), (57, 8, 9, 60), (60, 9, 10, 63), (63, 10, 11, 66), (66, 11, 12, 69), (69, 12, 13, 72), (72, 13, 14, 75), (75, 14, 15, 78), (78, 15, 16, 81), (81, 16, 17, 84), (84, 17, 18, 87), (87, 18, 19, 90), (90, 19, 20, 93), (93, 20, 21, 96), (96, 21, 22, 99), (99, 22, 23, 102), (102, 23, 24, 105), (105, 24, 25, 108), (108, 25, 26, 111), (111, 26, 27, 114), (114, 27, 28, 117), (117, 28, 29, 120), (120, 29, 30, 123), (123, 30, 31, 126), (126, 31, 1, 35), (0, 1, 31, 30, 29, 28, 27, 26, 25, 24, 23, 22, 21, 20, 19, 18, 17, 16, 15, 14, 13, 12, 11, 10, 9, 8, 7, 6, 5, 4, 3, 2), (33, 34, 37, 35), (34, 32, 36, 37), (39, 40, 34, 33), (40, 38, 32, 34), (42, 43, 40, 39), (43, 41, 38, 40), (45, 46, 43, 42), (46, 44, 41, 43), (48, 49, 46, 45), (49, 47, 44, 46), (51, 52, 49, 48), (52, 50, 47, 49), (54, 55, 52, 51), (55, 53, 50, 52), (57, 58, 55, 54), (58, 56, 53, 55), (60, 61, 58, 57), (61, 59, 56, 58), (63, 64, 61, 60), (64, 62, 59, 61), (66, 67, 64, 63), (67, 65, 62, 64), (69, 70, 67, 66), (70, 68, 65, 67), (72, 73, 70, 69), (73, 71, 68, 70), (75, 76, 73, 72), (76, 74, 71, 73), (78, 79, 76, 75), (79, 77, 74, 76), (81, 82, 79, 78), (82, 80, 77, 79), (84, 85, 82, 81), (85, 83, 80, 82), (87, 88, 85, 84), (88, 86, 83, 85), (90, 91, 88, 87), (91, 89, 86, 88), (93, 94, 91, 90), (94, 92, 89, 91), (96, 97, 94, 93), (97, 95, 92, 94), (99, 100, 97, 96), (100, 98, 95, 97), (102, 103, 100, 99), (103, 101, 98, 100), (105, 106, 103, 102), (106, 104, 101, 103), (108, 109, 106, 105), (109, 107, 104, 106), (111, 112, 109, 108), (112, 110, 107, 109), (114, 115, 112, 111), (115, 113, 110, 112), (117, 118, 115, 114), (118, 116, 113, 115), (120, 121, 118, 117), (121, 119, 116, 118), (123, 124, 121, 120), (124, 122, 119, 121), (126, 127, 124, 123), (127, 125, 122, 124), (35, 37, 127, 126), (37, 36, 125, 127), (35, 1, 0, 33), (36, 32, 38, 41, 44, 47, 50, 53, 56, 59, 62, 65, 68, 71, 74, 77, 80, 83, 86, 89, 92, 95, 98, 101, 104, 107, 110, 113, 116, 119, 122, 125)])
me_circle_001.polygons.foreach_set('use_smooth', [True] * 98)
me_circle_001.polygons.foreach_set('material_index', [1, 1, 1, 1, 1, 1, 1, 1, 1, 1, 1, 1, 1, 1, 1, 1, 1, 1, 1, 1, 1, 1, 1, 1, 1, 1, 1, 1, 1, 1, 1, 1, 1, 1, 1, 1, 1, 1, 1, 1, 1, 1, 1, 1, 1, 1, 1, 1, 1, 1, 1, 1, 1, 1, 1, 1, 1, 1, 1, 1, 1, 1, 1, 1, 1, 1, 1, 1, 1, 1, 1, 1, 1, 1, 1, 1, 1, 1, 1, 1, 1, 1, 1, 1, 1, 1, 1, 1, 1, 1, 1, 1, 1, 1, 1, 1, 1, 1])
_uv = me_circle_001.uv_layers.new(name='UVMap')
_uv.uv.foreach_set('vector', [0.3261, 0.4431, 0.476, 0.4884, 0.4782, 0.4835, 0.34, 0.4098, 0.319, 0.4785, 0.4748, 0.4936, 0.476, 0.4884, 0.3261, 0.4431, 0.34, 0.4098, 0.4782, 0.4835, 0.4814, 0.4791, 0.3602, 0.3798, 0.3602, 0.3798, 0.4814, 0.4791, 0.4853, 0.4755, 0.3858, 0.3544, 0.3858, 0.3544, 0.4853, 0.4755, 0.4899, 0.4728, 0.416, 0.3343, 0.416, 0.3343, 0.4899, 0.4728, 0.4949, 0.4709, 0.4494, 0.3206, 0.4494, 0.3206, 0.4949, 0.4709, 0.5002, 0.4702, 0.4849, 0.3136, 0.4849, 0.3136, 0.5002, 0.4702, 0.5055, 0.4703, 0.5211, 0.3141, 0.5211, 0.3141, 0.5055, 0.4703, 0.5108, 0.4715, 0.5566, 0.3212, 0.5566, 0.3212, 0.5108, 0.4715, 0.5157, 0.4737, 0.5899, 0.3352, 0.5899, 0.3352, 0.5157, 0.4737, 0.52, 0.4769, 0.62, 0.3554, 0.62, 0.3554, 0.52, 0.4769, 0.5238, 0.4808, 0.6456, 0.3812, 0.6456, 0.3812, 0.5238, 0.4808, 0.5266, 0.4854, 0.6656, 0.4115, 0.6656, 0.4115, 0.5266, 0.4854, 0.5286, 0.4905, 0.6789, 0.4452, 0.6789, 0.4452, 0.5286, 0.4905, 0.5294, 0.4958, 0.6857, 0.4808, 0.6857, 0.4808, 0.5294, 0.4958, 0.5292, 0.5013, 0.6855, 0.5171, 0.6855, 0.5171, 0.5292, 0.5013, 0.5279, 0.5066, 0.6781, 0.5526, 0.6781, 0.5526, 0.5279, 0.5066, 0.5256, 0.5114, 0.664, 0.5859, 0.664, 0.5859, 0.5256, 0.5114, 0.5223, 0.5158, 0.6438, 0.6158, 0.6438, 0.6158, 0.5223, 0.5158, 0.5184, 0.5195, 0.6177, 0.6408, 0.6177, 0.6408, 0.5184, 0.5195, 0.5139, 0.5224, 0.5875, 0.6607, 0.5875, 0.6607, 0.5139, 0.5224, 0.5088, 0.5243, 0.554, 0.6743, 0.554, 0.6743, 0.5088, 0.5243, 0.5035, 0.5252, 0.5186, 0.6811, 0.5186, 0.6811, 0.5035, 0.5252, 0.498, 0.525, 0.4826, 0.6808, 0.4826, 0.6808, 0.498, 0.525, 0.4928, 0.5237, 0.4472, 0.6734, 0.4472, 0.6734, 0.4928, 0.5237, 0.4879, 0.5214, 0.4139, 0.6593, 0.4139, 0.6593, 0.4879, 0.5214, 0.4835, 0.5182, 0.3841, 0.639, 0.3841, 0.639, 0.4835, 0.5182, 0.4799, 0.5142, 0.359, 0.6132, 0.359, 0.6132, 0.4799, 0.5142, 0.4772, 0.5095, 0.3393, 0.5832, 0.3393, 0.5832, 0.4772, 0.5095, 0.4754, 0.5044, 0.3257, 0.5498, 0.3257, 0.5498, 0.4754, 0.5044, 0.4747, 0.499, 0.3188, 0.5145, 0.4748, 0.4936, 0.4747, 0.499, 0.4754, 0.5044, 0.4772, 0.5095, 0.4799, 0.5142, 0.4835, 0.5182, 0.4879, 0.5214, 0.4928, 0.5237, 0.498, 0.525, 0.5035, 0.5252, 0.5088, 0.5243, 0.5139, 0.5224, 0.5184, 0.5195, 0.5223, 0.5158, 0.5256, 0.5114, 0.5279, 0.5066, 0.5292, 0.5013, 0.5294, 0.4958, 0.5286, 0.4905, 0.5266, 0.4854, 0.5238, 0.4808, 0.52, 0.4769, 0.5157, 0.4737, 0.5108, 0.4715, 0.5055, 0.4703, 0.5002, 0.4702, 0.4949, 0.4709, 0.4899, 0.4728, 0.4853, 0.4755, 0.4814, 0.4791, 0.4782, 0.4835, 0.476, 0.4884, 0.319, 0.4785, 0.3036, 0.4762, 0.3033, 0.5159, 0.3188, 0.5145, 0.3036, 0.4762, 0.2885, 0.4731, 0.2882, 0.5171, 0.3033, 0.5159, 0.3261, 0.4431, 0.3115, 0.4374, 0.3036, 0.4762, 0.319, 0.4785, 0.3115, 0.4374, 0.2974, 0.43, 0.2885, 0.4731, 0.3036, 0.4762, 0.34, 0.4098, 0.3263, 0.4021, 0.3115, 0.4374, 0.3261, 0.4431, 0.3263, 0.4021, 0.3126, 0.3939, 0.2974, 0.43, 0.3115, 0.4374, 0.3602, 0.3798, 0.3484, 0.3693, 0.3263, 0.4021, 0.34, 0.4098, 0.3484, 0.3693, 0.337, 0.3578, 0.3126, 0.3939, 0.3263, 0.4021, 0.3858, 0.3544, 0.3758, 0.3421, 0.3484, 0.3693, 0.3602, 0.3798, 0.3758, 0.3421, 0.3656, 0.3296, 0.337, 0.3578, 0.3484, 0.3693, 0.416, 0.3343, 0.4087, 0.3203, 0.3758, 0.3421, 0.3858, 0.3544, 0.4087, 0.3203, 0.4015, 0.3059, 0.3656, 0.3296, 0.3758, 0.3421, 0.4494, 0.3206, 0.4452, 0.3054, 0.4087, 0.3203, 0.416, 0.3343, 0.4452, 0.3054, 0.4412, 0.2898, 0.4015, 0.3059, 0.4087, 0.3203, 0.4849, 0.3136, 0.4837, 0.298, 0.4452, 0.3054, 0.4494, 0.3206, 0.4837, 0.298, 0.4828, 0.2818, 0.4412, 0.2898, 0.4452, 0.3054, 0.5211, 0.3141, 0.5233, 0.2984, 0.4837, 0.298, 0.4849, 0.3136, 0.5233, 0.2984, 0.5264, 0.2825, 0.4828, 0.2818, 0.4837, 0.298, 0.5566, 0.3212, 0.5618, 0.3064, 0.5233, 0.2984, 0.5211, 0.3141, 0.5618, 0.3064, 0.5683, 0.2913, 0.5264, 0.2825, 0.5233, 0.2984, 0.5899, 0.3352, 0.5974, 0.3212, 0.5618, 0.3064, 0.5566, 0.3212, 0.5974, 0.3212, 0.6054, 0.3067, 0.5683, 0.2913, 0.5618, 0.3064, 0.62, 0.3554, 0.6304, 0.3435, 0.5974, 0.3212, 0.5899, 0.3352, 0.6304, 0.3435, 0.6419, 0.3313, 0.6054, 0.3067, 0.5974, 0.3212, 0.6456, 0.3812, 0.6576, 0.3707, 0.6304, 0.3435, 0.62, 0.3554, 0.6576, 0.3707, 0.6695, 0.3591, 0.6419, 0.3313, 0.6304, 0.3435, 0.6656, 0.4115, 0.6794, 0.4038, 0.6576, 0.3707, 0.6456, 0.3812, 0.6794, 0.4038, 0.6935, 0.3954, 0.6695, 0.3591, 0.6576, 0.3707, 0.6789, 0.4452, 0.694, 0.4404, 0.6794, 0.4038, 0.6656, 0.4115, 0.694, 0.4404, 0.7092, 0.435, 0.6935, 0.3954, 0.6794, 0.4038, 0.6857, 0.4808, 0.7016, 0.4794, 0.694, 0.4404, 0.6789, 0.4452, 0.7016, 0.4794, 0.7176, 0.4781, 0.7092, 0.435, 0.694, 0.4404, 0.6855, 0.5171, 0.7012, 0.519, 0.7016, 0.4794, 0.6857, 0.4808, 0.7012, 0.519, 0.7173, 0.5212, 0.7176, 0.4781, 0.7016, 0.4794, 0.6781, 0.5526, 0.6931, 0.5576, 0.7012, 0.519, 0.6855, 0.5171, 0.6931, 0.5576, 0.7085, 0.5634, 0.7173, 0.5212, 0.7012, 0.519, 0.664, 0.5859, 0.6779, 0.5934, 0.6931, 0.5576, 0.6781, 0.5526, 0.6779, 0.5934, 0.6924, 0.6012, 0.7085, 0.5634, 0.6931, 0.5576, 0.6438, 0.6158, 0.6561, 0.6255, 0.6779, 0.5934, 0.664, 0.5859, 0.6561, 0.6255, 0.6695, 0.635, 0.6924, 0.6012, 0.6779, 0.5934, 0.6177, 0.6408, 0.6278, 0.653, 0.6561, 0.6255, 0.6438, 0.6158, 0.6278, 0.653, 0.6385, 0.6653, 0.6695, 0.635, 0.6561, 0.6255, 0.5875, 0.6607, 0.5949, 0.6747, 0.6278, 0.653, 0.6177, 0.6408, 0.5949, 0.6747, 0.6026, 0.6889, 0.6385, 0.6653, 0.6278, 0.653, 0.554, 0.6743, 0.5583, 0.6893, 0.5949, 0.6747, 0.5875, 0.6607, 0.5583, 0.6893, 0.5626, 0.705, 0.6026, 0.6889, 0.5949, 0.6747, 0.5186, 0.6811, 0.5203, 0.6967, 0.5583, 0.6893, 0.554, 0.6743, 0.5203, 0.6967, 0.5223, 0.7129, 0.5626, 0.705, 0.5583, 0.6893, 0.4826, 0.6808, 0.4813, 0.6965, 0.5203, 0.6967, 0.5186, 0.6811, 0.4813, 0.6965, 0.4807, 0.7128, 0.5223, 0.7129, 0.5203, 0.6967, 0.4472, 0.6734, 0.4428, 0.6886, 0.4813, 0.6965, 0.4826, 0.6808, 0.4428, 0.6886, 0.4388, 0.7045, 0.4807, 0.7128, 0.4813, 0.6965, 0.4139, 0.6593, 0.4067, 0.6733, 0.4428, 0.6886, 0.4472, 0.6734, 0.4067, 0.6733, 0.3999, 0.6881, 0.4388, 0.7045, 0.4428, 0.6886, 0.3841, 0.639, 0.3753, 0.6518, 0.4067, 0.6733, 0.4139, 0.6593, 0.3753, 0.6518, 0.3679, 0.6663, 0.3999, 0.6881, 0.4067, 0.6733, 0.359, 0.6132, 0.3471, 0.6233, 0.3753, 0.6518, 0.3841, 0.639, 0.3471, 0.6233, 0.3356, 0.6337, 0.3679, 0.6663, 0.3753, 0.6518, 0.3393, 0.5832, 0.3258, 0.591, 0.3471, 0.6233, 0.359, 0.6132, 0.3258, 0.591, 0.3129, 0.5995, 0.3356, 0.6337, 0.3471, 0.6233, 0.3257, 0.5498, 0.3109, 0.5544, 0.3258, 0.591, 0.3393, 0.5832, 0.3109, 0.5544, 0.2963, 0.5591, 0.3129, 0.5995, 0.3258, 0.591, 0.3188, 0.5145, 0.3033, 0.5159, 0.3109, 0.5544, 0.3257, 0.5498, 0.3033, 0.5159, 0.2882, 0.5171, 0.2963, 0.5591, 0.3109, 0.5544, 0.3188, 0.5145, 0.4747, 0.499, 0.4748, 0.4936, 0.319, 0.4785, 0.2882, 0.5171, 0.2885, 0.4731, 0.2974, 0.43, 0.3126, 0.3939, 0.337, 0.3578, 0.3656, 0.3296, 0.4015, 0.3059, 0.4412, 0.2898, 0.4828, 0.2818, 0.5264, 0.2825, 0.5683, 0.2913, 0.6054, 0.3067, 0.6419, 0.3313, 0.6695, 0.3591, 0.6935, 0.3954, 0.7092, 0.435, 0.7176, 0.4781, 0.7173, 0.5212, 0.7085, 0.5634, 0.6924, 0.6012, 0.6695, 0.635, 0.6385, 0.6653, 0.6026, 0.6889, 0.5626, 0.705, 0.5223, 0.7129, 0.4807, 0.7128, 0.4388, 0.7045, 0.3999, 0.6881, 0.3679, 0.6663, 0.3356, 0.6337, 0.3129, 0.5995, 0.2963, 0.5591])
me_circle_001.materials.append(mat_material_001)
me_circle_001.materials.append(mat_material_002)
me_circle_001.update()

# ---- objects
ob_light = bpy.data.objects.new('Light', light_light)
ob_camera = bpy.data.objects.new('Camera', cam_camera)
ob_circle = bpy.data.objects.new('Circle', me_circle)
ob_circle_001 = bpy.data.objects.new('Circle.001', me_circle_001)

# ---- transforms, parenting, visibility, modifiers, constraints
ob_light.location = (4.076, 1.005, 5.904)
ob_light.rotation_euler = (0.6503, 0.05522, 1.866)
ob_light.lock_rotations_4d = False
ob_light.empty_display_type = 'ARROWS'
ob_light.color = (0.0, 0.0, 0.0, 0.0)
ob_light.lineart.crease_threshold = 0.0
ob_camera.location = (7.359, -6.926, 4.958)
ob_camera.rotation_euler = (1.109, 0.0, 0.8149)
ob_camera.lock_rotations_4d = False
ob_camera.empty_display_type = 'ARROWS'
ob_camera.color = (0.0, 0.0, 0.0, 0.0)
ob_camera.display_type = 'WIRE'
ob_camera.lineart.crease_threshold = 0.0
ob_circle.location = (0.0, 0.0, 0.0)
ob_circle_001.location = (0.0, 0.0, 0.0)

# ---- collection membership
col_collection.objects.link(ob_light)
col_collection.objects.link(ob_camera)
col_collection.objects.link(ob_circle)
col_collection.objects.link(ob_circle_001)

# ---- scene / render settings (as saved in the file)
scene.camera = ob_camera
scene.frame_start = 1; scene.frame_end = 250; scene.frame_set(21)
scene.render.engine = 'BLENDER_EEVEE_NEXT'
scene.cycles.sampling_pattern = 'TABULATED_SOBOL'
scene.view_settings.view_transform = 'Filmic'
bpy.context.view_layer.update()

